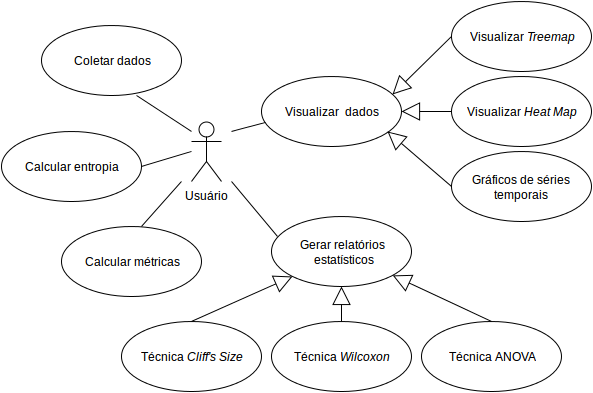

The diagram above was exported from draw.io. Its source (the exported page's mxGraphModel, read from the mxfile embedded in the PNG):
<mxGraphModel dx="883" dy="437" grid="1" gridSize="10" guides="1" tooltips="1" connect="1" arrows="1" fold="1" page="1" pageScale="1" pageWidth="850" pageHeight="1100" background="#ffffff" math="0" shadow="0">
  <root>
    <mxCell id="0" />
    <mxCell id="1" parent="0" />
    <mxCell id="7fe12d046f40885f-1" value="Usuário" style="shape=umlActor;verticalLabelPosition=bottom;labelBackgroundColor=#ffffff;verticalAlign=top;html=1;rounded=1;shadow=0;glass=0;" vertex="1" parent="1">
      <mxGeometry x="210" y="180" width="30" height="60" as="geometry" />
    </mxCell>
    <mxCell id="7fe12d046f40885f-2" value="Gerar relatórios&lt;br&gt;&amp;nbsp;estatísticos" style="ellipse;whiteSpace=wrap;html=1;rounded=1;shadow=0;glass=0;" vertex="1" parent="1">
      <mxGeometry x="290" y="275" width="140" height="70" as="geometry" />
    </mxCell>
    <mxCell id="7fe12d046f40885f-3" value="Visualizar&amp;nbsp; dados&lt;br&gt;" style="ellipse;whiteSpace=wrap;html=1;rounded=1;shadow=0;glass=0;" vertex="1" parent="1">
      <mxGeometry x="280" y="135" width="140" height="70" as="geometry" />
    </mxCell>
    <mxCell id="7fe12d046f40885f-4" value="Coletar dados&lt;br&gt;" style="ellipse;whiteSpace=wrap;html=1;rounded=1;shadow=0;glass=0;" vertex="1" parent="1">
      <mxGeometry x="60" y="84" width="140" height="70" as="geometry" />
    </mxCell>
    <mxCell id="7fe12d046f40885f-5" value="Calcular métricas&lt;br&gt;" style="ellipse;whiteSpace=wrap;html=1;rounded=1;shadow=0;glass=0;" vertex="1" parent="1">
      <mxGeometry x="80" y="285" width="140" height="70" as="geometry" />
    </mxCell>
    <mxCell id="7fe12d046f40885f-8" value="Calcular entropia&lt;br&gt;" style="ellipse;whiteSpace=wrap;html=1;rounded=1;shadow=0;glass=0;" vertex="1" parent="1">
      <mxGeometry x="20" y="190" width="140" height="70" as="geometry" />
    </mxCell>
    <mxCell id="7fe12d046f40885f-9" value="Visualizar &lt;i&gt;Treemap&lt;/i&gt;&lt;br&gt;" style="ellipse;whiteSpace=wrap;html=1;rounded=1;shadow=0;glass=0;" vertex="1" parent="1">
      <mxGeometry x="470" y="60" width="140" height="70" as="geometry" />
    </mxCell>
    <mxCell id="7fe12d046f40885f-24" value="" style="endArrow=none;html=1;exitX=0.679;exitY=1;exitPerimeter=0;" edge="1" parent="1" source="7fe12d046f40885f-4">
      <mxGeometry width="50" height="50" relative="1" as="geometry">
        <mxPoint x="150" y="215" as="sourcePoint" />
        <mxPoint x="210" y="190" as="targetPoint" />
      </mxGeometry>
    </mxCell>
    <mxCell id="7fe12d046f40885f-25" value="" style="endArrow=none;html=1;exitX=1;exitY=0.5;" edge="1" parent="1" source="7fe12d046f40885f-8">
      <mxGeometry width="50" height="50" relative="1" as="geometry">
        <mxPoint x="20" y="430" as="sourcePoint" />
        <mxPoint x="210" y="210" as="targetPoint" />
      </mxGeometry>
    </mxCell>
    <mxCell id="7fe12d046f40885f-26" value="" style="endArrow=none;html=1;" edge="1" parent="1">
      <mxGeometry width="50" height="50" relative="1" as="geometry">
        <mxPoint x="160" y="285" as="sourcePoint" />
        <mxPoint x="200" y="240" as="targetPoint" />
      </mxGeometry>
    </mxCell>
    <mxCell id="7fe12d046f40885f-27" value="" style="endArrow=none;html=1;entryX=0.029;entryY=0.657;entryPerimeter=0;" edge="1" parent="1" target="7fe12d046f40885f-3">
      <mxGeometry width="50" height="50" relative="1" as="geometry">
        <mxPoint x="250" y="190" as="sourcePoint" />
        <mxPoint x="70" y="380" as="targetPoint" />
      </mxGeometry>
    </mxCell>
    <mxCell id="7fe12d046f40885f-28" value="" style="endArrow=none;html=1;entryX=0.043;entryY=0.286;entryPerimeter=0;" edge="1" parent="1" target="7fe12d046f40885f-2">
      <mxGeometry width="50" height="50" relative="1" as="geometry">
        <mxPoint x="250" y="240" as="sourcePoint" />
        <mxPoint x="70" y="380" as="targetPoint" />
      </mxGeometry>
    </mxCell>
    <mxCell id="7fe12d046f40885f-29" value="Visualizar &lt;i&gt;Heat Map&lt;/i&gt;&lt;br&gt;" style="ellipse;whiteSpace=wrap;html=1;rounded=1;shadow=0;glass=0;" vertex="1" parent="1">
      <mxGeometry x="470" y="135" width="140" height="70" as="geometry" />
    </mxCell>
    <mxCell id="7fe12d046f40885f-30" value="Gráficos de séries temporais&lt;br&gt;" style="ellipse;whiteSpace=wrap;html=1;rounded=1;shadow=0;glass=0;" vertex="1" parent="1">
      <mxGeometry x="470" y="210" width="140" height="70" as="geometry" />
    </mxCell>
    <mxCell id="7fe12d046f40885f-31" value="" style="endArrow=block;endSize=16;endFill=0;html=1;exitX=0;exitY=0.5;" edge="1" parent="1" source="7fe12d046f40885f-30">
      <mxGeometry width="160" relative="1" as="geometry">
        <mxPoint x="20" y="380" as="sourcePoint" />
        <mxPoint x="406" y="190" as="targetPoint" />
      </mxGeometry>
    </mxCell>
    <mxCell id="7fe12d046f40885f-32" value="" style="endArrow=block;endSize=16;endFill=0;html=1;exitX=0;exitY=0.5;" edge="1" parent="1" source="7fe12d046f40885f-29" target="7fe12d046f40885f-3">
      <mxGeometry width="160" relative="1" as="geometry">
        <mxPoint x="20" y="380" as="sourcePoint" />
        <mxPoint x="180" y="380" as="targetPoint" />
      </mxGeometry>
    </mxCell>
    <mxCell id="7fe12d046f40885f-33" value="" style="endArrow=block;endSize=16;endFill=0;html=1;exitX=0;exitY=0.5;entryX=0.936;entryY=0.257;entryPerimeter=0;" edge="1" parent="1" source="7fe12d046f40885f-9" target="7fe12d046f40885f-3">
      <mxGeometry width="160" relative="1" as="geometry">
        <mxPoint x="20" y="380" as="sourcePoint" />
        <mxPoint x="380" y="140" as="targetPoint" />
      </mxGeometry>
    </mxCell>
    <mxCell id="7fe12d046f40885f-34" value="Técnica ANOVA&lt;br&gt;" style="ellipse;whiteSpace=wrap;html=1;rounded=1;shadow=0;glass=0;" vertex="1" parent="1">
      <mxGeometry x="440" y="380" width="140" height="70" as="geometry" />
    </mxCell>
    <mxCell id="7fe12d046f40885f-35" value="Técnica &lt;i&gt;Wilcoxon&lt;/i&gt;&lt;br&gt;" style="ellipse;whiteSpace=wrap;html=1;rounded=1;shadow=0;glass=0;" vertex="1" parent="1">
      <mxGeometry x="290" y="380" width="140" height="70" as="geometry" />
    </mxCell>
    <mxCell id="7fe12d046f40885f-36" value="Técnica &lt;i&gt;Cliff's Size&lt;/i&gt;&lt;br&gt;" style="ellipse;whiteSpace=wrap;html=1;rounded=1;shadow=0;glass=0;" vertex="1" parent="1">
      <mxGeometry x="140" y="380" width="140" height="70" as="geometry" />
    </mxCell>
    <mxCell id="7fe12d046f40885f-37" value="" style="endArrow=block;endSize=16;endFill=0;html=1;exitX=0.5;exitY=0;entryX=0;entryY=1;" edge="1" parent="1" source="7fe12d046f40885f-36" target="7fe12d046f40885f-2">
      <mxGeometry width="160" relative="1" as="geometry">
        <mxPoint x="20" y="470" as="sourcePoint" />
        <mxPoint x="325" y="340" as="targetPoint" />
      </mxGeometry>
    </mxCell>
    <mxCell id="7fe12d046f40885f-38" value="" style="endArrow=block;endSize=16;endFill=0;html=1;entryX=0.5;entryY=1;exitX=0.5;exitY=0;" edge="1" parent="1" source="7fe12d046f40885f-35" target="7fe12d046f40885f-2">
      <mxGeometry width="160" relative="1" as="geometry">
        <mxPoint x="453" y="370" as="sourcePoint" />
        <mxPoint x="180" y="470" as="targetPoint" />
      </mxGeometry>
    </mxCell>
    <mxCell id="7fe12d046f40885f-39" value="" style="endArrow=block;endSize=16;endFill=0;html=1;exitX=0.5;exitY=0;" edge="1" parent="1" source="7fe12d046f40885f-34" target="7fe12d046f40885f-2">
      <mxGeometry width="160" relative="1" as="geometry">
        <mxPoint x="20" y="470" as="sourcePoint" />
        <mxPoint x="426" y="320" as="targetPoint" />
      </mxGeometry>
    </mxCell>
  </root>
</mxGraphModel>